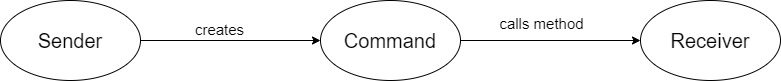

The diagram above was exported from draw.io. Its source (the exported page's mxGraphModel, read from the mxfile embedded in the PNG):
<mxGraphModel dx="1422" dy="794" grid="1" gridSize="10" guides="1" tooltips="1" connect="1" arrows="1" fold="1" page="1" pageScale="1" pageWidth="850" pageHeight="1100" math="0" shadow="0">
  <root>
    <mxCell id="0" />
    <mxCell id="1" parent="0" />
    <mxCell id="E59nZSxPHVgXxzhXsgaP-1" value="Sender" style="ellipse;whiteSpace=wrap;html=1;fontSize=20;" parent="1" vertex="1">
      <mxGeometry x="50" y="100" width="140" height="80" as="geometry" />
    </mxCell>
    <mxCell id="E59nZSxPHVgXxzhXsgaP-2" value="Receiver" style="ellipse;whiteSpace=wrap;html=1;fontSize=20;" parent="1" vertex="1">
      <mxGeometry x="690" y="100" width="140" height="80" as="geometry" />
    </mxCell>
    <mxCell id="E59nZSxPHVgXxzhXsgaP-3" value="" style="endArrow=classic;html=1;fontSize=20;entryX=0;entryY=0.5;entryDx=0;entryDy=0;" parent="1" target="E59nZSxPHVgXxzhXsgaP-2" edge="1">
      <mxGeometry width="50" height="50" relative="1" as="geometry">
        <mxPoint x="510" y="140" as="sourcePoint" />
        <mxPoint x="450" y="380" as="targetPoint" />
      </mxGeometry>
    </mxCell>
    <mxCell id="E59nZSxPHVgXxzhXsgaP-4" value="&lt;font style=&quot;font-size: 15px&quot;&gt;calls method&lt;/font&gt;" style="edgeLabel;html=1;align=center;verticalAlign=middle;resizable=0;points=[];fontSize=20;" parent="E59nZSxPHVgXxzhXsgaP-3" vertex="1" connectable="0">
      <mxGeometry x="0.0897" y="1" relative="1" as="geometry">
        <mxPoint x="-18" y="-19" as="offset" />
      </mxGeometry>
    </mxCell>
    <mxCell id="8i_nUlvqKYza0e903WHZ-1" value="Command" style="ellipse;whiteSpace=wrap;html=1;fontSize=20;" vertex="1" parent="1">
      <mxGeometry x="370" y="100" width="140" height="80" as="geometry" />
    </mxCell>
    <mxCell id="8i_nUlvqKYza0e903WHZ-2" value="" style="endArrow=classic;html=1;exitX=1;exitY=0.5;exitDx=0;exitDy=0;entryX=0;entryY=0.5;entryDx=0;entryDy=0;" edge="1" parent="1" source="E59nZSxPHVgXxzhXsgaP-1" target="8i_nUlvqKYza0e903WHZ-1">
      <mxGeometry width="50" height="50" relative="1" as="geometry">
        <mxPoint x="400" y="430" as="sourcePoint" />
        <mxPoint x="450" y="380" as="targetPoint" />
      </mxGeometry>
    </mxCell>
    <mxCell id="8i_nUlvqKYza0e903WHZ-3" value="&lt;font style=&quot;font-size: 15px&quot;&gt;creates&lt;/font&gt;" style="edgeLabel;html=1;align=center;verticalAlign=middle;resizable=0;points=[];" vertex="1" connectable="0" parent="8i_nUlvqKYza0e903WHZ-2">
      <mxGeometry x="-0.1333" y="1" relative="1" as="geometry">
        <mxPoint y="-11" as="offset" />
      </mxGeometry>
    </mxCell>
  </root>
</mxGraphModel>